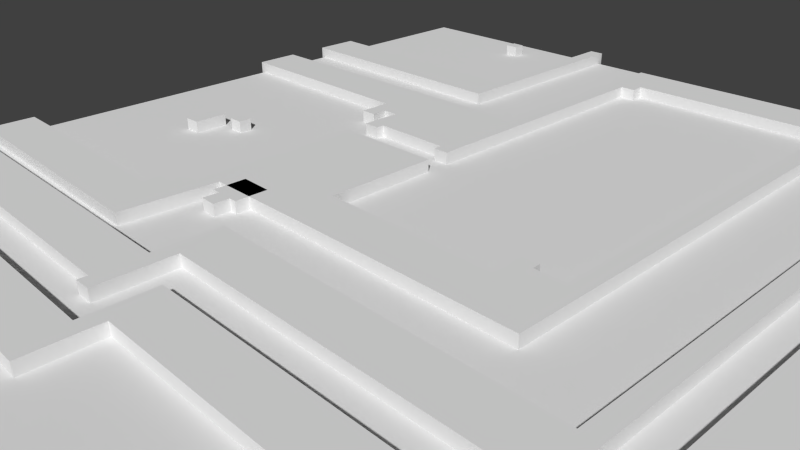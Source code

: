 # Source: Lvl1_D1_5.blend  (saved by Blender 2.74.0; exported with 4.5.12 LTS)
import bpy
from mathutils import Matrix  # noqa: F401  (used for matrix-valued properties, if any)

bpy.ops.wm.read_factory_settings(use_empty=True)
scene = bpy.context.scene
scene.name = 'Scene'

# ---- collections
col_collection_1 = bpy.data.collections.new('Collection 1'); scene.collection.children.link(col_collection_1)

# ---- materials (node trees are filled in below, after node groups)
mat_material_001 = bpy.data.materials.new('Material.001')
mat_material_001.alpha_threshold = 0.0
mat_material_001.use_transparent_shadow = False
mat_material_001.preview_render_type = 'FLAT'
mat_material_001.roughness = 0.5

# ---- material node trees

# ---- world
world_world = bpy.data.worlds.new('World'); scene.world = world_world
world_world.color = (0.05088, 0.05088, 0.05088)
world_world.use_sun_shadow = False
world_world.sun_shadow_jitter_overblur = 0.0
world_world.cycles.sampling_method = 'MANUAL'
world_world.cycles.sample_map_resolution = 256

# ---- cameras
cam_camera = bpy.data.cameras.new('Camera')
cam_camera.clip_end = 100.0
cam_camera.lens = 35.0
cam_camera.sensor_width = 32.0
cam_camera.sensor_height = 18.0
cam_camera.ortho_scale = 7.314
cam_camera.dof.focus_distance = 0.0
cam_camera.dof.aperture_fstop = 128.0

# ---- meshes
me_cube_015 = bpy.data.meshes.new('Cube.015')
me_cube_015.from_pydata([(-5.752, -6.948, -1.0), (-5.752, -6.948, 0.3), (-7.132, -6.986, -1.0), (-7.132, -6.986, 0.3), (-7.1, -5.702, -1.0), (-7.1, -5.702, 0.3), (-5.751, -5.734, -1.0), (-5.751, -5.734, 0.3)], [], [(0, 1, 3, 2), (2, 3, 5, 4), (4, 5, 7, 6), (1, 7, 5, 3), (6, 7, 1, 0), (2, 4, 6, 0)])
me_cube_015.use_remesh_preserve_volume = False
me_cube_015.use_remesh_preserve_attributes = False
me_cube_015.use_mirror_vertex_groups = False
me_cube_015.update()
me_cube_014 = bpy.data.meshes.new('Cube.014')
me_cube_014.from_pydata([(-0.002176, -1.263, -1.0), (-0.002176, -1.263, 0.3), (-12.25, -1.257, -1.0), (-12.25, -1.257, 0.3), (-12.23, -13.76, -1.0), (-12.23, -13.76, 0.3), (-13.74, -13.8, -1.0), (-13.74, -13.8, 0.3), (-13.71, -13.1, -1.0), (-13.71, -13.1, 0.3), (-19.63, -13.07, -1.0), (-19.63, -13.07, 0.3), (-19.63, -13.79, -1.0), (-19.63, -13.79, 0.3), (-21.05, -13.79, -1.0), (-21.05, -13.79, 0.3), (-21.11, 4.998, -1.0), (-21.11, 4.998, 0.3), (-19.57, 4.998, -1.0), (-19.57, 4.998, 0.3), (-19.57, 3.811, -1.0), (-19.57, 3.811, 0.3), (-1.217, 3.169, -1.0), (-1.217, 3.169, 0.3), (0.06683, 3.201, -1.0), (0.06683, 3.201, 0.3)], [], [(0, 1, 3, 2), (2, 3, 5, 4), (4, 5, 7, 6), (6, 7, 9, 8), (8, 9, 11, 10), (10, 11, 13, 12), (12, 13, 15, 14), (14, 15, 17, 16), (16, 17, 19, 18), (18, 19, 21, 20), (20, 21, 23, 22), (22, 23, 25, 24), (24, 25, 1, 0), (1, 25, 23, 21, 19, 17, 15, 13, 11, 9, 7, 5, 3), (2, 4, 6, 8, 10, 12, 14, 16, 18, 20, 22, 24, 0)])
me_cube_014.use_remesh_preserve_volume = False
me_cube_014.use_remesh_preserve_attributes = False
me_cube_014.use_mirror_vertex_groups = False
me_cube_014.update()
me_cube_013 = bpy.data.meshes.new('Cube.013')
me_cube_013.from_pydata([(0.4332, -4.405, -1.0), (0.4332, -4.405, 0.3), (-29.71, -4.375, -1.0), (-29.71, -4.375, 0.3), (-29.68, -18.17, -1.0), (-29.68, -18.17, 0.3), (-31.09, -18.24, -1.0), (-31.09, -18.24, 0.3), (-31.09, 0.05309, -1.0), (-31.09, 0.05309, 0.3), (0.3581, 0.021, -1.0), (0.3581, 0.021, 0.3)], [], [(0, 1, 3, 2), (2, 3, 5, 4), (4, 5, 7, 6), (6, 7, 9, 8), (8, 9, 11, 10), (10, 11, 1, 0), (1, 11, 9, 7, 5, 3), (2, 4, 6, 8, 10, 0)])
me_cube_013.use_remesh_preserve_volume = False
me_cube_013.use_remesh_preserve_attributes = False
me_cube_013.use_mirror_vertex_groups = False
me_cube_013.update()
me_cube_012 = bpy.data.meshes.new('Cube.012')
me_cube_012.from_pydata([(-1.029, -0.5619, -1.0), (-1.029, -0.5619, 0.3), (12.58, -0.5409, -1.0), (12.58, -0.5409, 0.3), (12.65, -6.927, -1.0), (12.65, -6.927, 0.3), (14.15, -6.927, -1.0), (14.15, -6.927, 0.3), (14.12, 3.791, -1.0), (14.12, 3.791, 0.3), (-1.057, 3.856, -1.0), (-1.057, 3.856, 0.3)], [], [(0, 1, 3, 2), (2, 3, 5, 4), (4, 5, 7, 6), (6, 7, 9, 8), (8, 9, 11, 10), (10, 11, 1, 0), (1, 11, 9, 7, 5, 3), (2, 4, 6, 8, 10, 0)])
me_cube_012.use_remesh_preserve_volume = False
me_cube_012.use_remesh_preserve_attributes = False
me_cube_012.use_mirror_vertex_groups = False
me_cube_012.update()
me_cube_011 = bpy.data.meshes.new('Cube.011')
me_cube_011.from_pydata([(-0.1916, 0.8259, -1.0), (-0.1916, 0.8259, 0.3), (36.91, 0.8188, -1.0), (36.91, 0.8188, 0.3), (36.91, 6.747, -1.0), (36.91, 6.747, 0.3), (67.82, 6.759, -1.0), (67.82, 6.759, 0.3), (67.82, 49.48, -1.0), (67.82, 49.48, 0.3), (76.68, 49.51, -1.0), (76.68, 49.51, 0.3), (76.71, 33.27, -1.0), (76.71, 33.27, 0.3), (88.94, 33.3, -1.0), (88.94, 33.3, 0.3), (88.91, 28.87, -1.0), (88.91, 28.87, 0.3), (75.2, 28.81, -1.0), (75.2, 28.81, 0.3), (69.37, 2.409, -1.0), (69.37, 2.409, 0.3), (38.42, 2.298, -1.0), (38.42, 2.298, 0.3), (38.48, -3.525, -1.0), (38.48, -3.525, 0.3), (-0.2301, -3.581, -1.0), (-0.2301, -3.581, 0.3)], [], [(0, 1, 3, 2), (2, 3, 5, 4), (4, 5, 7, 6), (6, 7, 9, 8), (8, 9, 11, 10), (10, 11, 13, 12), (12, 13, 15, 14), (14, 15, 17, 16), (16, 17, 19, 18), (18, 19, 21, 20), (20, 21, 23, 22), (22, 23, 25, 24), (24, 25, 27, 26), (26, 27, 1, 0), (1, 27, 25, 23, 21, 19, 17, 15, 13, 11, 9, 7, 5, 3), (2, 4, 6, 8, 10, 12, 14, 16, 18, 20, 22, 24, 26, 0)])
me_cube_011.use_remesh_preserve_volume = False
me_cube_011.use_remesh_preserve_attributes = False
me_cube_011.use_mirror_vertex_groups = False
me_cube_011.update()
me_cube_010 = bpy.data.meshes.new('Cube.010')
me_cube_010.from_pydata([(-0.3365, -0.4342, -1.0), (-0.3365, -0.4342, 0.3), (32.58, -0.5061, -1.0), (32.58, -0.5061, 0.3), (32.58, -1.306, -1.0), (32.58, -1.306, 0.3), (34.11, -1.267, -1.0), (34.11, -1.267, 0.3), (34.09, 5.304, -1.0), (34.09, 5.304, 0.3), (63.55, 5.333, -1.0), (63.55, 5.333, 0.3), (63.55, 4.608, -1.0), (63.55, 4.608, 0.3), (65.05, 4.582, -1.0), (65.05, 4.582, 0.3), (64.99, 66.06, -1.0), (64.99, 66.06, 0.3), (63.51, 66.04, -1.0), (63.51, 66.04, 0.3), (63.48, 9.738, -1.0), (63.48, 9.738, 0.3), (32.63, 9.776, -1.0), (32.63, 9.776, 0.3), (32.55, 3.883, -1.0), (32.55, 3.883, 0.3), (-0.3031, 3.845, -1.0), (-0.3031, 3.845, 0.3)], [], [(0, 1, 3, 2), (2, 3, 5, 4), (4, 5, 7, 6), (6, 7, 9, 8), (8, 9, 11, 10), (10, 11, 13, 12), (12, 13, 15, 14), (14, 15, 17, 16), (16, 17, 19, 18), (18, 19, 21, 20), (20, 21, 23, 22), (22, 23, 25, 24), (24, 25, 27, 26), (26, 27, 1, 0), (1, 27, 25, 23, 21, 19, 17, 15, 13, 11, 9, 7, 5, 3), (2, 4, 6, 8, 10, 12, 14, 16, 18, 20, 22, 24, 26, 0)])
me_cube_010.use_remesh_preserve_volume = False
me_cube_010.use_remesh_preserve_attributes = False
me_cube_010.use_mirror_vertex_groups = False
me_cube_010.update()
me_cube_009 = bpy.data.meshes.new('Cube.009')
me_cube_009.from_pydata([(-5.752, -6.948, -1.0), (-5.752, -6.948, 0.3), (-7.132, -6.986, -1.0), (-7.132, -6.986, 0.3), (-7.1, -5.702, -1.0), (-7.1, -5.702, 0.3), (-5.751, -5.734, -1.0), (-5.751, -5.734, 0.3)], [], [(0, 1, 3, 2), (2, 3, 5, 4), (4, 5, 7, 6), (1, 7, 5, 3), (6, 7, 1, 0), (2, 4, 6, 0)])
me_cube_009.use_remesh_preserve_volume = False
me_cube_009.use_remesh_preserve_attributes = False
me_cube_009.use_mirror_vertex_groups = False
me_cube_009.update()
me_cube_008 = bpy.data.meshes.new('Cube.008')
me_cube_008.from_pydata([(-5.688, -6.948, -1.0), (-5.688, -6.948, 0.3), (-7.229, -7.019, -1.0), (-7.229, -7.019, 0.3), (-7.261, -3.871, -1.0), (-7.261, -3.871, 0.3), (-5.655, -3.807, -1.0), (-5.655, -3.807, 0.3)], [], [(0, 1, 3, 2), (2, 3, 5, 4), (4, 5, 7, 6), (1, 7, 5, 3), (6, 7, 1, 0), (2, 4, 6, 0)])
me_cube_008.use_remesh_preserve_volume = False
me_cube_008.use_remesh_preserve_attributes = False
me_cube_008.use_mirror_vertex_groups = False
me_cube_008.update()
me_cube_007 = bpy.data.meshes.new('Cube.007')
me_cube_007.from_pydata([(-5.592, -6.948, -1.0), (-5.592, -6.948, 0.3), (-7.132, -6.986, -1.0), (-7.132, -6.986, 0.3), (-7.1, -5.514, -1.0), (-7.1, -5.514, 0.3), (-5.591, -5.547, -1.0), (-5.591, -5.547, 0.3)], [], [(0, 1, 3, 2), (2, 3, 5, 4), (4, 5, 7, 6), (1, 7, 5, 3), (6, 7, 1, 0), (2, 4, 6, 0)])
me_cube_007.use_remesh_preserve_volume = False
me_cube_007.use_remesh_preserve_attributes = False
me_cube_007.use_mirror_vertex_groups = False
me_cube_007.update()
me_cube_006 = bpy.data.meshes.new('Cube.006')
me_cube_006.from_pydata([(-5.592, -6.948, -1.0), (-5.592, -6.948, 0.3), (-7.132, -6.986, -1.0), (-7.132, -6.986, 0.3), (-7.1, -5.514, -1.0), (-7.1, -5.514, 0.3), (-5.591, -5.547, -1.0), (-5.591, -5.547, 0.3)], [], [(0, 1, 3, 2), (2, 3, 5, 4), (4, 5, 7, 6), (1, 7, 5, 3), (6, 7, 1, 0), (2, 4, 6, 0)])
me_cube_006.use_remesh_preserve_volume = False
me_cube_006.use_remesh_preserve_attributes = False
me_cube_006.use_mirror_vertex_groups = False
me_cube_006.update()
me_cube_004 = bpy.data.meshes.new('Cube.004')
me_cube_004.from_pydata([(-5.688, -6.948, -1.0), (-5.688, -6.948, 0.3), (-7.229, -7.019, -1.0), (-7.229, -7.019, 0.3), (-7.261, -3.871, -1.0), (-7.261, -3.871, 0.3), (-5.655, -3.807, -1.0), (-5.655, -3.807, 0.3)], [], [(0, 1, 3, 2), (2, 3, 5, 4), (4, 5, 7, 6), (1, 7, 5, 3), (6, 7, 1, 0), (2, 4, 6, 0)])
me_cube_004.use_remesh_preserve_volume = False
me_cube_004.use_remesh_preserve_attributes = False
me_cube_004.use_mirror_vertex_groups = False
me_cube_004.update()
me_cube_003 = bpy.data.meshes.new('Cube.003')
me_cube_003.from_pydata([(-1.271, -0.04849, -1.0), (-1.271, -0.04849, 0.3), (19.7, 0.01176, -1.0), (19.7, 0.01176, 0.3), (19.72, -2.985, -1.0), (19.72, -2.985, 0.3), (21.23, -2.944, -1.0), (21.23, -2.944, 0.3), (21.2, -1.474, -1.0), (21.2, -1.474, 0.3), (22.7, -1.474, -1.0), (22.7, -1.474, 0.3), (22.63, -5.177, -1.0), (22.63, -5.177, 0.3), (24.14, -5.164, -1.0), (24.14, -5.164, 0.3), (24.16, -4.428, -1.0), (24.16, -4.428, 0.3), (31.55, -4.412, -1.0), (31.55, -4.412, 0.3), (31.55, -5.16, -1.0), (31.55, -5.16, 0.3), (32.99, -5.16, -1.0), (32.99, -5.16, 0.3), (33.08, 20.79, -1.0), (33.08, 20.79, 0.3), (34.55, 20.79, -1.0), (34.55, 20.79, 0.3), (34.49, 22.09, -1.0), (34.49, 22.09, 0.3), (53.62, 22.07, -1.0), (53.62, 22.07, 0.3), (53.56, -15.65, -1.0), (53.56, -15.65, 0.3), (50.85, -15.65, -1.0), (50.85, -15.65, 0.3), (50.82, -14.85, -1.0), (50.82, -14.85, 0.3), (49.13, -14.79, -1.0), (49.13, -14.79, 0.3), (49.09, -17.69, -1.0), (49.09, -17.69, 0.3), (33.0, -17.71, -1.0), (33.0, -17.71, 0.3), (33.0, -7.34, -1.0), (33.0, -7.34, 0.3), (22.65, -7.43, -1.0), (22.65, -7.43, 0.3), (22.65, -23.53, -1.0), (22.65, -23.53, 0.3), (21.2, -23.58, -1.0), (21.2, -23.58, 0.3), (21.18, -25.0, -1.0), (21.18, -25.0, 0.3), (19.71, -25.05, -1.0), (19.71, -25.05, 0.3), (19.79, -26.5, -1.0), (19.79, -26.5, 0.3), (-1.347, -26.52, -1.0), (-1.347, -26.52, 0.3), (-1.373, -30.91, -1.0), (-1.373, -30.91, 0.3), (24.01, -31.11, -1.0), (24.01, -31.11, 0.3), (24.56, -22.4, -1.0), (24.56, -22.4, 0.3), (37.32, -22.24, -1.0), (37.32, -22.24, 0.3), (55.13, -22.18, -1.0), (55.13, -22.18, 0.3), (55.13, 26.58, -1.0), (55.13, 26.58, 0.3), (31.61, 26.63, -1.0), (31.61, 26.63, 0.3), (31.33, 5.001, -1.0), (31.33, 5.001, 0.3), (-1.287, 4.391, -1.0), (-1.287, 4.391, 0.3)], [], [(0, 1, 3, 2), (2, 3, 5, 4), (4, 5, 7, 6), (6, 7, 9, 8), (8, 9, 11, 10), (10, 11, 13, 12), (12, 13, 15, 14), (14, 15, 17, 16), (16, 17, 19, 18), (18, 19, 21, 20), (20, 21, 23, 22), (22, 23, 25, 24), (24, 25, 27, 26), (26, 27, 29, 28), (28, 29, 31, 30), (30, 31, 33, 32), (32, 33, 35, 34), (34, 35, 37, 36), (36, 37, 39, 38), (38, 39, 41, 40), (40, 41, 43, 42), (42, 43, 45, 44), (44, 45, 47, 46), (46, 47, 49, 48), (48, 49, 51, 50), (50, 51, 53, 52), (52, 53, 55, 54), (54, 55, 57, 56), (56, 57, 59, 58), (58, 59, 61, 60), (60, 61, 63, 62), (62, 63, 65, 64), (64, 65, 67, 66), (66, 67, 69, 68), (68, 69, 71, 70), (70, 71, 73, 72), (72, 73, 75, 74), (74, 75, 77, 76), (76, 77, 1, 0), (1, 77, 75, 73, 71, 69, 67, 65, 63, 61, 59, 57, 55, 53, 51, 49, 47, 45, 43, 41, 39, 37, 35, 33, 31, 29, 27, 25, 23, 21, 19, 17, 15, 13, 11, 9, 7, 5, 3), (2, 4, 6, 8, 10, 12, 14, 16, 18, 20, 22, 24, 26, 28, 30, 32, 34, 36, 38, 40, 42, 44, 46, 48, 50, 52, 54, 56, 58, 60, 62, 64, 66, 68, 70, 72, 74, 76, 0)])
me_cube_003.use_remesh_preserve_volume = False
me_cube_003.use_remesh_preserve_attributes = False
me_cube_003.use_mirror_vertex_groups = False
me_cube_003.update()
me_cube_002 = bpy.data.meshes.new('Cube.002')
me_cube_002.from_pydata([(-0.4104, 0.9759, -1.0), (-0.4104, 0.9759, 0.3), (-0.4776, -15.8, -1.0), (-0.4776, -15.8, 0.3), (-24.29, -15.8, -1.0), (-24.29, -15.8, 0.3), (-24.34, -20.25, -1.0), (-24.34, -20.25, 0.3), (0.994, -20.25, -1.0), (0.994, -20.25, 0.3), (1.049, 1.007, -1.0), (1.049, 1.007, 0.3)], [], [(0, 1, 3, 2), (2, 3, 5, 4), (4, 5, 7, 6), (6, 7, 9, 8), (8, 9, 11, 10), (10, 11, 1, 0), (1, 11, 9, 7, 5, 3), (2, 4, 6, 8, 10, 0)])
me_cube_002.use_remesh_preserve_volume = False
me_cube_002.use_remesh_preserve_attributes = False
me_cube_002.use_mirror_vertex_groups = False
me_cube_002.update()
me_cube_001 = bpy.data.meshes.new('Cube.001')
me_cube_001.from_pydata([(-1.678, -0.128, -1.0), (-1.678, -0.128, 0.3), (-0.09388, -0.1875, -1.0), (-0.09388, -0.1875, 0.3), (-0.09388, 1.297, -1.0), (-0.09388, 1.297, 0.3), (0.6159, 1.297, -1.0), (0.6159, 1.297, 0.3), (0.6288, 4.278, -1.0), (0.6288, 4.278, 0.3), (-2.391, 4.304, -1.0), (-2.391, 4.304, 0.3), (-2.391, 1.322, -1.0), (-2.391, 1.322, 0.3), (-1.604, 1.31, -1.0), (-1.604, 1.31, 0.3)], [], [(0, 1, 3, 2), (2, 3, 5, 4), (4, 5, 7, 6), (6, 7, 9, 8), (8, 9, 11, 10), (10, 11, 13, 12), (12, 13, 15, 14), (14, 15, 1, 0), (1, 15, 13, 11, 9, 7, 5, 3), (2, 4, 6, 8, 10, 12, 14, 0)])
me_cube_001.use_remesh_preserve_volume = False
me_cube_001.use_remesh_preserve_attributes = False
me_cube_001.use_mirror_vertex_groups = False
me_cube_001.update()
me_cube_000 = bpy.data.meshes.new('Cube.000')
me_cube_000.from_pydata([(-5.752, -6.948, -1.0), (-5.752, -6.948, 0.3), (-7.132, -6.986, -1.0), (-7.132, -6.986, 0.3), (-7.1, -5.702, -1.0), (-7.1, -5.702, 0.3), (-5.751, -5.734, -1.0), (-5.751, -5.734, 0.3)], [], [(0, 1, 3, 2), (2, 3, 5, 4), (4, 5, 7, 6), (1, 7, 5, 3), (6, 7, 1, 0), (2, 4, 6, 0)])
me_cube_000.use_remesh_preserve_volume = False
me_cube_000.use_remesh_preserve_attributes = False
me_cube_000.use_mirror_vertex_groups = False
me_cube_000.update()
me_cube_005 = bpy.data.meshes.new('Cube.005')
me_cube_005.from_pydata([(-1.0, -1.0, -1.0), (-1.0, -1.0, 0.3)], [(0, 1)], [])
me_cube_005.use_remesh_preserve_volume = False
me_cube_005.use_remesh_preserve_attributes = False
me_cube_005.use_mirror_vertex_groups = False
me_cube_005.update()
me_plane = bpy.data.meshes.new('Plane')
me_plane.from_pydata([(-1.0, -1.0, 0.0), (1.0, -1.0, 0.0), (-1.0, 1.0, 0.0), (1.0, 1.0, 0.0)], [], [(0, 1, 3, 2)])
_uv = me_plane.uv_layers.new(name='UVMap')
_uv.uv.foreach_set('vector', [0.0001, 9.998e-05, 0.9999, 9.998e-05, 0.9999, 0.9999, 9.998e-05, 0.9999])
me_plane.materials.append(mat_material_001)
me_plane.use_remesh_preserve_volume = False
me_plane.use_remesh_preserve_attributes = False
me_plane.use_mirror_vertex_groups = False
me_plane.update()

# ---- objects
ob_box_006 = bpy.data.objects.new('Box.006', me_cube_015)
ob_template_vertices_007 = bpy.data.objects.new('Template vertices.007', me_cube_014)
ob_template_vertices_006 = bpy.data.objects.new('Template vertices.006', me_cube_013)
ob_template_vertices_005 = bpy.data.objects.new('Template vertices.005', me_cube_012)
ob_template_vertices_004 = bpy.data.objects.new('Template vertices.004', me_cube_011)
ob_template_vertices_003 = bpy.data.objects.new('Template vertices.003', me_cube_010)
ob_box_005 = bpy.data.objects.new('Box.005', me_cube_009)
ob_box_004 = bpy.data.objects.new('Box.004', me_cube_008)
ob_box_003 = bpy.data.objects.new('Box.003', me_cube_007)
ob_box_002 = bpy.data.objects.new('Box.002', me_cube_006)
ob_box_001 = bpy.data.objects.new('Box.001', me_cube_004)
ob_template_vertices_002 = bpy.data.objects.new('Template vertices.002', me_cube_003)
ob_template_vertices_001 = bpy.data.objects.new('Template vertices.001', me_cube_002)
ob_tombstone = bpy.data.objects.new('Tombstone', me_cube_001)
ob_box = bpy.data.objects.new('Box', me_cube_000)
ob_template_vertices = bpy.data.objects.new('Template vertices', me_cube_005)
ob_plane = bpy.data.objects.new('Plane', me_plane)
ob_camera = bpy.data.objects.new('Camera', cam_camera)

# ---- transforms, parenting, visibility, modifiers, constraints
ob_box_006.location = (-3.631, 9.717, 0.1475)
ob_box_006.scale = (0.1852, 0.1852, 0.1852)
ob_box_006.lineart.crease_threshold = 0.0
ob_template_vertices_007.location = (8.751, 8.376, 0.1475)
ob_template_vertices_007.scale = (0.1852, 0.1852, 0.1852)
ob_template_vertices_007.lineart.crease_threshold = 0.0
ob_template_vertices_006.location = (8.699, -3.866, 0.1475)
ob_template_vertices_006.scale = (0.1852, 0.1852, 0.1852)
ob_template_vertices_006.lineart.crease_threshold = 0.0
ob_template_vertices_005.location = (-7.584, -5.94, 0.1475)
ob_template_vertices_005.scale = (0.1852, 0.1852, 0.1852)
ob_template_vertices_005.lineart.crease_threshold = 0.0
ob_template_vertices_004.location = (-7.718, -3.755, 0.1475)
ob_template_vertices_004.scale = (0.1852, 0.1852, 0.1852)
ob_template_vertices_004.lineart.crease_threshold = 0.0
ob_template_vertices_003.location = (-7.738, -2.942, 0.1475)
ob_template_vertices_003.scale = (0.1852, 0.1852, 0.1852)
ob_template_vertices_003.lineart.crease_threshold = 0.0
ob_box_005.location = (8.368, 3.978, 0.1475)
ob_box_005.scale = (0.1852, 0.1852, 0.1852)
ob_box_005.lineart.crease_threshold = 0.0
ob_box_004.location = (8.639, 8.295, 0.1475)
ob_box_004.scale = (0.1852, 0.1852, 0.1852)
ob_box_004.lineart.crease_threshold = 0.0
ob_box_003.location = (9.438, 7.518, 0.1475)
ob_box_003.scale = (0.1852, 0.1852, 0.1852)
ob_box_003.lineart.crease_threshold = 0.0
ob_box_002.location = (8.616, 5.061, 0.1475)
ob_box_002.scale = (0.1852, 0.1852, 0.1852)
ob_box_002.lineart.crease_threshold = 0.0
ob_box_001.location = (-4.444, 2.067, 0.1475)
ob_box_001.scale = (0.1852, 0.1852, 0.1852)
ob_box_001.lineart.crease_threshold = 0.0
ob_template_vertices_002.location = (-7.533, 3.775, 0.1475)
ob_template_vertices_002.scale = (0.1852, 0.1852, 0.1852)
ob_template_vertices_002.lineart.crease_threshold = 0.0
ob_template_vertices_001.location = (-3.251, 9.144, 0.1475)
ob_template_vertices_001.scale = (0.1852, 0.1852, 0.1852)
ob_template_vertices_001.lineart.crease_threshold = 0.0
ob_tombstone.location = (-2.358, -0.8358, 0.1475)
ob_tombstone.scale = (0.1852, 0.1852, 0.1852)
ob_tombstone.lineart.crease_threshold = 0.0
ob_box.location = (-3.897, 2.602, 0.1475)
ob_box.scale = (0.1852, 0.1852, 0.1852)
ob_box.lineart.crease_threshold = 0.0
ob_template_vertices.location = (5.697, 0.3233, 0.1475)
ob_template_vertices.scale = (0.1852, 0.1852, 0.1852)
ob_template_vertices.lineart.crease_threshold = 0.0
ob_plane.location = (0.4903, 1.043, 0.0)
ob_plane.scale = (8.179, 8.179, 8.179)
ob_plane.lineart.crease_threshold = 0.0
ob_camera.location = (7.481, -6.508, 5.344)
ob_camera.rotation_euler = (1.109, 0.01082, 0.8149)
ob_camera.lock_rotations_4d = False
ob_camera.empty_display_type = 'ARROWS'
ob_camera.color = (0.0, 0.0, 0.0, 0.0)
ob_camera.display_type = 'WIRE'
ob_camera.lineart.crease_threshold = 0.0

# ---- collection membership
col_collection_1.objects.link(ob_box_006)
col_collection_1.objects.link(ob_template_vertices_007)
col_collection_1.objects.link(ob_template_vertices_006)
col_collection_1.objects.link(ob_template_vertices_005)
col_collection_1.objects.link(ob_template_vertices_004)
col_collection_1.objects.link(ob_template_vertices_003)
col_collection_1.objects.link(ob_box_005)
col_collection_1.objects.link(ob_box_004)
col_collection_1.objects.link(ob_box_003)
col_collection_1.objects.link(ob_box_002)
col_collection_1.objects.link(ob_box_001)
col_collection_1.objects.link(ob_template_vertices_002)
col_collection_1.objects.link(ob_template_vertices_001)
col_collection_1.objects.link(ob_tombstone)
col_collection_1.objects.link(ob_box)
col_collection_1.objects.link(ob_template_vertices)
col_collection_1.objects.link(ob_plane)
col_collection_1.objects.link(ob_camera)

# ---- scene / render settings (as saved in the file)
scene.camera = ob_camera
scene.frame_start = 1; scene.frame_end = 250; scene.frame_set(1)
scene.render.engine = 'BLENDER_EEVEE_NEXT'
scene.render.resolution_percentage = 50
scene.render.dither_intensity = 0.0
scene.cycles.use_denoising = False
scene.cycles.samples = 10
scene.cycles.sampling_pattern = 'TABULATED_SOBOL'
scene.cycles.light_sampling_threshold = 0.0
scene.cycles.use_adaptive_sampling = False
scene.cycles.use_light_tree = False
scene.cycles.blur_glossy = 0.0
scene.cycles.pixel_filter_type = 'GAUSSIAN'
scene.cycles.sample_clamp_indirect = 0.0
scene.view_settings.view_transform = 'Standard'
bpy.context.view_layer.update()

# ---- added for rendering (the .blend has no usable light): sun
light_auto_sun = bpy.data.lights.new('AutoSun', 'SUN')
light_auto_sun.energy = 3.0
light_auto_sun.angle = 0.0523599
ob_auto_sun = bpy.data.objects.new('AutoSun', light_auto_sun)
scene.collection.objects.link(ob_auto_sun)
ob_auto_sun.rotation_euler = (0.872665, 0.174533, 0.523599)
bpy.context.view_layer.update()
